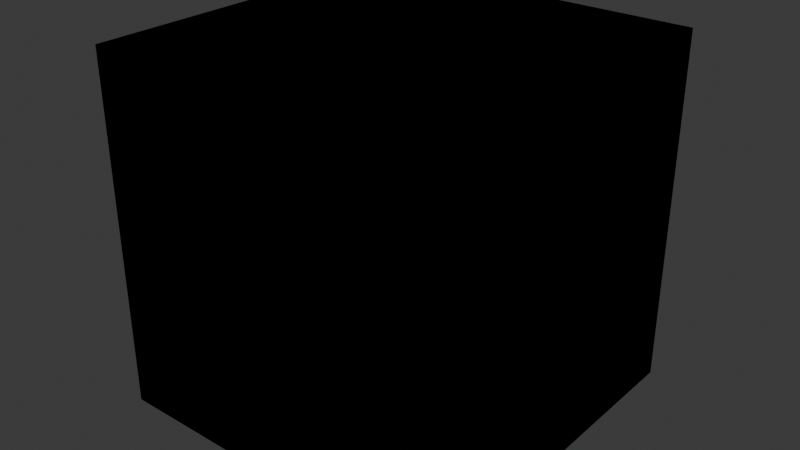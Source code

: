 # Source: box_square.blend  (saved by Blender 4.5.91; exported with 4.5.12 LTS)
import bpy
from mathutils import Matrix  # noqa: F401  (used for matrix-valued properties, if any)

bpy.ops.wm.read_factory_settings(use_empty=True)
scene = bpy.context.scene
scene.name = 'Scene'

# ---- collections
col_cube = bpy.data.collections.new('Cube'); scene.collection.children.link(col_cube)
col_cube_001 = bpy.data.collections.new('Cube.001'); scene.collection.children.link(col_cube_001)
col_cube_002 = bpy.data.collections.new('Cube.002'); scene.collection.children.link(col_cube_002)
col_cube_003 = bpy.data.collections.new('Cube.003'); scene.collection.children.link(col_cube_003)
col_cube_star = bpy.data.collections.new('Cube.Star'); scene.collection.children.link(col_cube_star)

# ---- materials (node trees are filled in below, after node groups)
mat_black = bpy.data.materials.new('black')
mat_white_light = bpy.data.materials.new('white.light')

# ---- material node trees
mat_black.use_nodes = True; mat_black.node_tree.nodes.clear()
_N = mat_black.node_tree.nodes; _L = mat_black.node_tree.links
n0 = _N.new('ShaderNodeOutputMaterial'); n0.name = 'Material Output'; n0.location = (200, 100)
n1 = _N.new('ShaderNodeEmission'); n1.name = 'Emission'; n1.location = (-148, 101)
n1.inputs[0].default_value = (0.0, 0.0, 0.0, 1.0)
n1.inputs[1].default_value = 0.0
_L.new(n1.outputs[0], n0.inputs[0])
n0.is_active_output = True
mat_white_light.use_nodes = True; mat_white_light.node_tree.nodes.clear()
_N = mat_white_light.node_tree.nodes; _L = mat_white_light.node_tree.links
n0 = _N.new('ShaderNodeOutputMaterial'); n0.name = 'Material Output'; n0.location = (200, 100)
n1 = _N.new('ShaderNodeEmission'); n1.name = 'Emission'; n1.location = (-148, 101)
n1.inputs[1].default_value = 10.0
_L.new(n1.outputs[0], n0.inputs[0])
n0.is_active_output = True

# ---- world
world_world = bpy.data.worlds.new('World'); scene.world = world_world
world_world.use_nodes = True; world_world.node_tree.nodes.clear()
_N = world_world.node_tree.nodes; _L = world_world.node_tree.links
n0 = _N.new('ShaderNodeOutputWorld'); n0.name = 'World Output'; n0.location = (200, 100)
n1 = _N.new('ShaderNodeBackground'); n1.name = 'Background'; n1.location = (-200, 100)
n1.inputs[0].default_value = (0.05088, 0.05088, 0.05088, 1.0)
_L.new(n1.outputs[0], n0.inputs[0])
n0.is_active_output = True
world_world.color = (0.05088, 0.05088, 0.05088)
world_world.sun_shadow_jitter_overblur = 0.0

# ---- meshes
me_cube_002 = bpy.data.meshes.new('Cube.002')
me_cube_002.from_pydata([(-0.5, -0.5, -0.5), (-0.5, -0.5, 0.5), (-0.5, 0.5, -0.5), (-0.5, 0.5, 0.5), (0.5, -0.5, -0.5), (0.5, -0.5, 0.5), (0.5, 0.5, -0.5), (0.5, 0.5, 0.5), (-0.5, 0.0, -0.5), (-0.5, -0.5, 0.0), (-0.5, 0.0, 0.5), (-0.5, 0.5, 0.0), (0.0, 0.5, -0.5), (0.0, 0.5, 0.5), (0.5, 0.5, 0.0), (0.5, 0.0, -0.5), (0.5, 0.0, 0.5), (0.5, -0.5, 0.0), (0.0, -0.5, -0.5), (0.0, -0.5, 0.5), (0.0, 0.0, 0.5), (0.0, 0.0, -0.5), (0.0, -0.5, 0.0), (0.5, 0.0, 0.0), (0.0, 0.5, 0.0), (-0.5, 0.0, 0.0)], [], [(25, 10, 3, 11), (24, 13, 7, 14), (23, 16, 5, 17), (22, 19, 1, 9), (21, 15, 4, 18), (20, 10, 1, 19), (16, 20, 19, 5), (7, 13, 20, 16), (13, 3, 10, 20), (8, 21, 18, 0), (2, 12, 21, 8), (12, 6, 15, 21), (18, 22, 9, 0), (4, 17, 22, 18), (17, 5, 19, 22), (15, 23, 17, 4), (6, 14, 23, 15), (14, 7, 16, 23), (12, 24, 14, 6), (2, 11, 24, 12), (11, 3, 13, 24), (8, 25, 11, 2), (0, 9, 25, 8), (9, 1, 10, 25)])
_uv = me_cube_002.uv_layers.new(name='UVMap')
_uv.uv.foreach_set('vector', [0.5, 0.125, 0.625, 0.125, 0.625, 0.25, 0.5, 0.25, 0.5, 0.375, 0.625, 0.375, 0.625, 0.5, 0.5, 0.5, 0.5, 0.625, 0.625, 0.625, 0.625, 0.75, 0.5, 0.75, 0.5, 0.875, 0.625, 0.875, 0.625, 1.0, 0.5, 1.0, 0.25, 0.625, 0.375, 0.625, 0.375, 0.75, 0.25, 0.75, 0.75, 0.625, 0.875, 0.625, 0.875, 0.75, 0.75, 0.75, 0.625, 0.625, 0.75, 0.625, 0.75, 0.75, 0.625, 0.75, 0.625, 0.5, 0.75, 0.5, 0.75, 0.625, 0.625, 0.625, 0.75, 0.5, 0.875, 0.5, 0.875, 0.625, 0.75, 0.625, 0.125, 0.625, 0.25, 0.625, 0.25, 0.75, 0.125, 0.75, 0.125, 0.5, 0.25, 0.5, 0.25, 0.625, 0.125, 0.625, 0.25, 0.5, 0.375, 0.5, 0.375, 0.625, 0.25, 0.625, 0.375, 0.875, 0.5, 0.875, 0.5, 1.0, 0.375, 1.0, 0.375, 0.75, 0.5, 0.75, 0.5, 0.875, 0.375, 0.875, 0.5, 0.75, 0.625, 0.75, 0.625, 0.875, 0.5, 0.875, 0.375, 0.625, 0.5, 0.625, 0.5, 0.75, 0.375, 0.75, 0.375, 0.5, 0.5, 0.5, 0.5, 0.625, 0.375, 0.625, 0.5, 0.5, 0.625, 0.5, 0.625, 0.625, 0.5, 0.625, 0.375, 0.375, 0.5, 0.375, 0.5, 0.5, 0.375, 0.5, 0.375, 0.25, 0.5, 0.25, 0.5, 0.375, 0.375, 0.375, 0.5, 0.25, 0.625, 0.25, 0.625, 0.375, 0.5, 0.375, 0.375, 0.125, 0.5, 0.125, 0.5, 0.25, 0.375, 0.25, 0.375, 0.0, 0.5, 0.0, 0.5, 0.125, 0.375, 0.125, 0.5, 0.0, 0.625, 0.0, 0.625, 0.125, 0.5, 0.125])
me_cube_002.materials.append(mat_black)
me_cube_002.update()
me_cube_003 = bpy.data.meshes.new('Cube.003')
me_cube_003.from_pydata([(-0.5, -0.5, -0.5), (-0.5, -0.5, 0.5), (-0.5, 0.5, -0.5), (-0.5, 0.5, 0.5), (0.5, -0.5, -0.5), (0.5, -0.5, 0.5), (0.5, 0.5, -0.5), (0.5, 0.5, 0.5), (-0.5, 0.0, -0.5), (-0.5, -0.5, 0.0), (-0.5, 0.0, 0.5), (-0.5, 0.5, 0.0), (0.0, 0.5, -0.5), (0.0, 0.5, 0.5), (0.5, 0.5, 0.0), (0.5, 0.0, -0.5), (0.5, 0.0, 0.5), (0.5, -0.5, 0.0), (0.0, -0.5, -0.5), (0.0, -0.5, 0.5), (0.0, 0.0, 0.505), (0.0, 0.0, -0.505), (0.0, -0.505, 0.0), (0.505, 0.0, 0.0), (0.0, 0.505, 0.0), (-0.505, 0.0, 0.0)], [(8, 0), (9, 1), (10, 3), (11, 2), (12, 2), (13, 7), (14, 6), (15, 6), (16, 5), (17, 4), (18, 4), (19, 1), (2, 8), (0, 9), (1, 10), (3, 11), (6, 12), (3, 13), (7, 14), (4, 15), (7, 16), (5, 17), (0, 18), (5, 19), (20, 19), (13, 20), (20, 16), (10, 20), (21, 18), (12, 21), (21, 8), (15, 21), (22, 9), (17, 22), (22, 18), (19, 22), (23, 17), (14, 23), (23, 15), (16, 23), (24, 14), (11, 24), (24, 12), (13, 24), (25, 11), (9, 25), (25, 8), (10, 25)], [])
_uv = me_cube_003.uv_layers.new(name='UVMap')
_uv.uv.foreach_set('vector', [])
me_cube_003.materials.append(mat_white_light)
me_cube_003.update()
me_cube_005 = bpy.data.meshes.new('Cube.005')
me_cube_005.from_pydata([(0.0, 0.0, 0.0), (-0.5, -0.5, 0.5), (-0.5, 0.5, -0.5), (0.0, 0.0, 0.0), (0.5, -0.5, -0.5), (0.0, 0.0, 0.0), (0.0, 0.0, 0.0), (0.5, 0.5, 0.5), (-0.5, 0.0, -0.5), (-0.5, -0.5, 0.0), (-0.5, 0.0, 0.5), (-0.5, 0.5, 0.0), (0.0, 0.5, -0.5), (0.0, 0.5, 0.5), (0.5, 0.5, 0.0), (0.5, 0.0, -0.5), (0.5, 0.0, 0.5), (0.5, -0.5, 0.0), (0.0, -0.5, -0.5), (0.0, -0.5, 0.5), (0.0, 0.0, 0.5), (0.0, 0.0, -0.5), (0.0, -0.5, 0.0), (0.5, 0.0, 0.0), (0.0, 0.5, 0.0), (-0.5, 0.0, 0.0)], [], [(3, 24, 11, 25), (24, 13, 7, 14), (5, 22, 17, 23), (22, 19, 1, 9), (21, 15, 4, 18), (20, 10, 1, 19), (7, 13, 20, 16), (2, 12, 21, 8), (6, 21, 12, 24), (18, 22, 0, 21), (4, 17, 22, 18), (15, 23, 17, 4), (6, 23, 15, 21), (14, 7, 16, 23), (2, 11, 24, 12), (8, 25, 11, 2), (9, 1, 10, 25), (19, 22, 5, 20), (16, 20, 5, 23), (13, 24, 3, 20), (10, 20, 3, 25), (9, 25, 0, 22), (0, 25, 8, 21), (24, 14, 23, 6)])
_uv = me_cube_005.uv_layers.new(name='UVMap')
_uv.uv.foreach_set('vector', [0.625, 0.25, 0.5, 0.375, 0.5, 0.25, 0.5, 0.125, 0.5, 0.375, 0.625, 0.375, 0.625, 0.5, 0.5, 0.5, 0.625, 0.75, 0.5, 0.875, 0.5, 0.75, 0.5, 0.625, 0.5, 0.875, 0.625, 0.875, 0.625, 1.0, 0.5, 1.0, 0.25, 0.625, 0.375, 0.625, 0.375, 0.75, 0.25, 0.75, 0.75, 0.625, 0.875, 0.625, 0.875, 0.75, 0.75, 0.75, 0.625, 0.5, 0.75, 0.5, 0.75, 0.625, 0.625, 0.625, 0.125, 0.5, 0.25, 0.5, 0.25, 0.625, 0.125, 0.625, 0.375, 0.5, 0.25, 0.625, 0.375, 0.375, 0.5, 0.375, 0.375, 0.875, 0.5, 0.875, 0.125, 0.75, 0.25, 0.625, 0.375, 0.75, 0.5, 0.75, 0.5, 0.875, 0.375, 0.875, 0.375, 0.625, 0.5, 0.625, 0.5, 0.75, 0.375, 0.75, 0.375, 0.5, 0.5, 0.625, 0.375, 0.625, 0.25, 0.625, 0.5, 0.5, 0.625, 0.5, 0.625, 0.625, 0.5, 0.625, 0.375, 0.25, 0.5, 0.25, 0.5, 0.375, 0.375, 0.375, 0.375, 0.125, 0.5, 0.125, 0.5, 0.25, 0.375, 0.25, 0.5, 0.0, 0.625, 0.0, 0.625, 0.125, 0.5, 0.125, 0.625, 0.875, 0.5, 0.875, 0.625, 0.75, 0.75, 0.625, 0.625, 0.625, 0.75, 0.625, 0.625, 0.75, 0.5, 0.625, 0.625, 0.375, 0.5, 0.375, 0.875, 0.5, 0.75, 0.625, 0.875, 0.625, 0.75, 0.625, 0.625, 0.25, 0.5, 0.125, 0.5, 0.0, 0.5, 0.125, 0.375, 1.0, 0.5, 0.875, 0.375, 0.0, 0.5, 0.125, 0.125, 0.625, 0.25, 0.625, 0.5, 0.375, 0.5, 0.5, 0.5, 0.625, 0.375, 0.5])
me_cube_005.materials.append(mat_black)
me_cube_005.update()
me_cube_011 = bpy.data.meshes.new('Cube.011')
me_cube_011.from_pydata([(-0.01, -0.01, -0.01), (-0.5, -0.5, 0.5), (-0.5, 0.5, -0.5), (-0.01, 0.01, 0.01), (0.5, -0.5, -0.5), (0.01, -0.01, 0.01), (0.01, 0.01, -0.01), (0.5, 0.5, 0.5), (-0.5, 0.0, -0.5), (-0.5, -0.5, 0.0), (-0.5, 0.0, 0.5), (-0.5, 0.5, 0.0), (0.0, 0.5, -0.5), (0.0, 0.5, 0.5), (0.5, 0.5, 0.0), (0.5, 0.0, -0.5), (0.5, 0.0, 0.5), (0.5, -0.5, 0.0), (0.0, -0.5, -0.5), (0.0, -0.5, 0.5), (0.0, 0.0, 0.5), (0.0, 0.0, -0.5), (0.0, -0.5, 0.0), (0.5, 0.0, 0.0), (0.0, 0.5, 0.0), (-0.5, 0.0, 0.0)], [(6, 21), (9, 1), (11, 2), (12, 2), (13, 7), (25, 3), (3, 20), (0, 25), (17, 4), (18, 4), (19, 1), (2, 8), (6, 23), (1, 10), (3, 24), (7, 14), (4, 15), (7, 16), (21, 0), (24, 6), (22, 0), (20, 19), (13, 20), (20, 16), (10, 20), (21, 18), (12, 21), (21, 8), (15, 21), (22, 9), (17, 22), (22, 18), (19, 22), (23, 17), (14, 23), (23, 15), (16, 23), (24, 14), (11, 24), (24, 12), (13, 24), (25, 11), (9, 25), (25, 8), (10, 25), (23, 5), (5, 22), (20, 5)], [])
_uv = me_cube_011.uv_layers.new(name='UVMap')
_uv.uv.foreach_set('vector', [])
me_cube_011.materials.append(mat_white_light)
me_cube_011.update()
me_cube_007 = bpy.data.meshes.new('Cube.007')
me_cube_007.from_pydata([(-0.5, 0.5, -0.5), (0.5, -0.5, 0.5), (0.5, 0.5, -0.5), (0.5, 0.5, 0.5), (-0.5, 0.0, -0.5), (-0.5, 0.5, 0.0), (0.0, 0.5, -0.5), (0.0, 0.5, 0.5), (0.5, 0.5, 0.0), (0.5, 0.0, -0.5), (0.5, 0.0, 0.5), (0.5, -0.5, 0.0), (0.0, 0.0, 0.0), (0.0, -0.5, 0.5), (0.0, 0.0, 0.5), (0.0, 0.0, -0.5), (0.0, -0.5, 0.0), (0.5, 0.0, 0.0), (0.0, 0.5, 0.0), (-0.5, 0.0, 0.0)], [], [(19, 12, 18, 5), (18, 7, 3, 8), (17, 10, 1, 11), (15, 9, 17, 12), (14, 12, 16, 13), (10, 14, 13, 1), (3, 7, 14, 10), (7, 18, 12, 14), (4, 15, 12, 19), (0, 6, 15, 4), (6, 2, 9, 15), (17, 11, 16, 12), (11, 1, 13, 16), (2, 8, 17, 9), (8, 3, 10, 17), (6, 18, 8, 2), (0, 5, 18, 6), (4, 19, 5, 0)])
_uv = me_cube_007.uv_layers.new(name='UVMap')
_uv.uv.foreach_set('vector', [0.5, 0.125, 0.625, 0.125, 0.625, 0.25, 0.5, 0.25, 0.5, 0.375, 0.625, 0.375, 0.625, 0.5, 0.5, 0.5, 0.5, 0.625, 0.625, 0.625, 0.625, 0.75, 0.5, 0.75, 0.25, 0.625, 0.375, 0.625, 0.375, 0.75, 0.25, 0.75, 0.75, 0.625, 0.875, 0.625, 0.875, 0.75, 0.75, 0.75, 0.625, 0.625, 0.75, 0.625, 0.75, 0.75, 0.625, 0.75, 0.625, 0.5, 0.75, 0.5, 0.75, 0.625, 0.625, 0.625, 0.75, 0.5, 0.875, 0.5, 0.875, 0.625, 0.75, 0.625, 0.125, 0.625, 0.25, 0.625, 0.25, 0.75, 0.125, 0.75, 0.125, 0.5, 0.25, 0.5, 0.25, 0.625, 0.125, 0.625, 0.25, 0.5, 0.375, 0.5, 0.375, 0.625, 0.25, 0.625, 0.375, 0.75, 0.5, 0.75, 0.5, 0.875, 0.375, 0.875, 0.5, 0.75, 0.625, 0.75, 0.625, 0.875, 0.5, 0.875, 0.375, 0.5, 0.5, 0.5, 0.5, 0.625, 0.375, 0.625, 0.5, 0.5, 0.625, 0.5, 0.625, 0.625, 0.5, 0.625, 0.375, 0.375, 0.5, 0.375, 0.5, 0.5, 0.375, 0.5, 0.375, 0.25, 0.5, 0.25, 0.5, 0.375, 0.375, 0.375, 0.375, 0.125, 0.5, 0.125, 0.5, 0.25, 0.375, 0.25])
me_cube_007.materials.append(mat_black)
me_cube_007.update()
me_cube_009 = bpy.data.meshes.new('Cube.009')
me_cube_009.from_pydata([(-0.5, 0.5, -0.5), (0.5, -0.5, 0.5), (0.5, 0.5, -0.5), (0.5, 0.5, 0.5), (-0.5, 0.0, -0.5), (-0.5, 0.5, 0.0), (0.0, 0.5, -0.5), (0.0, 0.5, 0.5), (0.5, 0.5, 0.0), (0.5, 0.0, -0.5), (0.5, 0.0, 0.5), (0.5, -0.5, 0.0), (0.0, 0.0, 0.0), (0.0, -0.5, 0.5), (0.0, 0.0, 0.5), (0.0, 0.0, -0.5), (0.0, -0.5, 0.0), (0.5, 0.0, 0.0), (0.0, 0.5, 0.0), (-0.5, 0.0, 0.0), (-0.005, 0.0, 0.0), (-0.005, 0.0, 0.5), (0.0, -0.005, 0.0), (0.0, -0.005, -0.5), (-0.005, -1.49e-08, 0.005), (-0.005, 0.5, 0.005), (1.118e-08, -0.005, -0.005), (0.5, -0.005, -0.005), (0.505, 0.5, 0.0), (0.505, 0.0, 0.5), (0.505, 0.0, 0.0), (0.5, 0.0, 0.505), (0.0, 0.0, 0.505), (0.0, 0.505, -0.5), (0.5, 0.505, 0.0), (0.0, 0.505, 0.0), (0.0, 0.5, -0.505), (0.0, 0.0, -0.505)], [(5, 0), (6, 0), (7, 3), (8, 2), (9, 2), (10, 1), (0, 4), (2, 6), (3, 8), (23, 22), (3, 10), (1, 11), (26, 27), (1, 13), (14, 13), (7, 14), (24, 25), (15, 4), (9, 15), (11, 16), (16, 12), (13, 16), (17, 11), (17, 9), (5, 18), (7, 18), (19, 5), (19, 4), (28, 30), (19, 12), (20, 21), (29, 30), (32, 31), (35, 34), (35, 33), (36, 37)], [])
_uv = me_cube_009.uv_layers.new(name='UVMap')
_uv.uv.foreach_set('vector', [])
me_cube_009.materials.append(mat_white_light)
me_cube_009.update()
me_cube_010 = bpy.data.meshes.new('Cube.010')
me_cube_010.from_pydata([(-0.5, -0.5, 0.5), (0.5, 0.5, -0.5), (-0.5, -0.5, 0.0), (-0.5, 0.0, 0.5), (0.0, 0.5, -0.5), (0.5, 0.5, 0.0), (0.5, 0.0, -0.5), (0.0, -0.5, 0.5), (0.0, 0.0, 0.5), (0.0, 0.0, -0.5), (0.0, -0.5, 0.0), (0.5, 0.0, 0.0), (0.0, 0.5, 0.0), (-0.5, 0.0, 0.0), (0.0, 0.0, 0.0)], [], [(10, 7, 0, 2), (8, 3, 0, 7), (3, 8, 14, 13), (4, 9, 14, 12), (9, 6, 11, 14), (4, 1, 6, 9), (1, 5, 11, 6), (4, 12, 5, 1), (2, 0, 3, 13), (5, 12, 14, 11), (13, 14, 10, 2), (8, 7, 10, 14)])
_uv = me_cube_010.uv_layers.new(name='UVMap')
_uv.uv.foreach_set('vector', [0.5, 0.875, 0.625, 0.875, 0.625, 1.0, 0.5, 1.0, 0.75, 0.625, 0.875, 0.625, 0.875, 0.75, 0.75, 0.75, 0.875, 0.625, 0.75, 0.625, 0.75, 0.625, 0.875, 0.625, 0.25, 0.5, 0.25, 0.625, 0.25, 0.625, 0.25, 0.5, 0.25, 0.625, 0.375, 0.625, 0.375, 0.625, 0.25, 0.625, 0.25, 0.5, 0.375, 0.5, 0.375, 0.625, 0.25, 0.625, 0.375, 0.5, 0.5, 0.5, 0.5, 0.625, 0.375, 0.625, 0.375, 0.375, 0.5, 0.375, 0.5, 0.5, 0.375, 0.5, 0.5, 0.0, 0.625, 0.0, 0.625, 0.125, 0.5, 0.125, 0.625, 0.5, 0.75, 0.5, 0.75, 0.625, 0.625, 0.625, 0.125, 0.625, 0.25, 0.625, 0.25, 0.75, 0.125, 0.75, 0.75, 0.625, 0.75, 0.75, 0.75, 0.75, 0.75, 0.625])
me_cube_010.materials.append(mat_black)
me_cube_010.update()
me_cube_012 = bpy.data.meshes.new('Cube.012')
me_cube_012.from_pydata([(-0.5, -0.5, 0.5), (0.5, 0.5, -0.5), (-0.5, -0.5, 0.0), (-0.5, 0.0, 0.5), (0.0, 0.5, -0.5), (0.5, 0.5, 0.0), (0.5, 0.0, -0.5), (0.0, -0.5, 0.5), (0.0, 0.0, 0.5), (0.0, 0.0, -0.5), (0.0, -0.5, 0.0), (0.5, 0.0, 0.0), (0.0, 0.5, 0.0), (-0.5, 0.0, 0.0), (0.0, 0.0, 0.0)], [(2, 0), (5, 1), (6, 1), (7, 0), (0, 3), (1, 4), (8, 7), (14, 9), (3, 8), (4, 9), (6, 9), (10, 2), (7, 10), (5, 11), (11, 6), (12, 5), (12, 4), (2, 13), (3, 13), (8, 14), (14, 10), (12, 14), (14, 11), (13, 14)], [])
_uv = me_cube_012.uv_layers.new(name='UVMap')
_uv.uv.foreach_set('vector', [])
me_cube_012.materials.append(mat_white_light)
me_cube_012.update()
me_cube_013 = bpy.data.meshes.new('Cube.013')
me_cube_013.from_pydata([(-0.5, -0.5, -0.5), (-0.5, -0.5, 0.5), (-0.5, 0.5, -0.5), (-0.5, 0.5, 0.5), (0.5, -0.5, -0.5), (0.5, -0.5, 0.5), (0.5, 0.5, -0.5), (0.5, 0.5, 0.5), (-0.5, 0.0, -0.5), (-0.5, -0.5, 0.0), (-0.5, 0.0, 0.5), (-0.5, 0.5, 0.0), (0.0, 0.5, -0.5), (0.0, 0.5, 0.5), (0.5, 0.5, 0.0), (0.5, 0.0, -0.5), (0.5, 0.0, 0.5), (0.5, -0.5, 0.0), (0.0, -0.5, -0.5), (0.0, -0.5, 0.5), (0.0, 0.0, 0.5), (0.0, 0.0, -0.5), (0.0, -0.5, 0.0), (0.5, 0.0, 0.0), (0.0, 0.5, 0.0), (-0.5, 0.0, 0.0)], [], [(25, 10, 3, 11), (24, 13, 7, 14), (23, 16, 5, 17), (22, 19, 1, 9), (21, 15, 4, 18), (20, 10, 1, 19), (16, 20, 19, 5), (7, 13, 20, 16), (13, 3, 10, 20), (8, 21, 18, 0), (2, 12, 21, 8), (12, 6, 15, 21), (18, 22, 9, 0), (4, 17, 22, 18), (17, 5, 19, 22), (15, 23, 17, 4), (6, 14, 23, 15), (14, 7, 16, 23), (12, 24, 14, 6), (2, 11, 24, 12), (11, 3, 13, 24), (8, 25, 11, 2), (0, 9, 25, 8), (9, 1, 10, 25)])
_uv = me_cube_013.uv_layers.new(name='UVMap')
_uv.uv.foreach_set('vector', [0.5, 0.125, 0.625, 0.125, 0.625, 0.25, 0.5, 0.25, 0.5, 0.375, 0.625, 0.375, 0.625, 0.5, 0.5, 0.5, 0.5, 0.625, 0.625, 0.625, 0.625, 0.75, 0.5, 0.75, 0.5, 0.875, 0.625, 0.875, 0.625, 1.0, 0.5, 1.0, 0.25, 0.625, 0.375, 0.625, 0.375, 0.75, 0.25, 0.75, 0.75, 0.625, 0.875, 0.625, 0.875, 0.75, 0.75, 0.75, 0.625, 0.625, 0.75, 0.625, 0.75, 0.75, 0.625, 0.75, 0.625, 0.5, 0.75, 0.5, 0.75, 0.625, 0.625, 0.625, 0.75, 0.5, 0.875, 0.5, 0.875, 0.625, 0.75, 0.625, 0.125, 0.625, 0.25, 0.625, 0.25, 0.75, 0.125, 0.75, 0.125, 0.5, 0.25, 0.5, 0.25, 0.625, 0.125, 0.625, 0.25, 0.5, 0.375, 0.5, 0.375, 0.625, 0.25, 0.625, 0.375, 0.875, 0.5, 0.875, 0.5, 1.0, 0.375, 1.0, 0.375, 0.75, 0.5, 0.75, 0.5, 0.875, 0.375, 0.875, 0.5, 0.75, 0.625, 0.75, 0.625, 0.875, 0.5, 0.875, 0.375, 0.625, 0.5, 0.625, 0.5, 0.75, 0.375, 0.75, 0.375, 0.5, 0.5, 0.5, 0.5, 0.625, 0.375, 0.625, 0.5, 0.5, 0.625, 0.5, 0.625, 0.625, 0.5, 0.625, 0.375, 0.375, 0.5, 0.375, 0.5, 0.5, 0.375, 0.5, 0.375, 0.25, 0.5, 0.25, 0.5, 0.375, 0.375, 0.375, 0.5, 0.25, 0.625, 0.25, 0.625, 0.375, 0.5, 0.375, 0.375, 0.125, 0.5, 0.125, 0.5, 0.25, 0.375, 0.25, 0.375, 0.0, 0.5, 0.0, 0.5, 0.125, 0.375, 0.125, 0.5, 0.0, 0.625, 0.0, 0.625, 0.125, 0.5, 0.125])
me_cube_013.materials.append(mat_black)
me_cube_013.update()
me_cube_014 = bpy.data.meshes.new('Cube.014')
me_cube_014.from_pydata([(-0.5, -0.5, -0.5), (-0.5, -0.5, 0.5), (-0.5, 0.5, -0.5), (-0.5, 0.5, 0.5), (0.5, -0.5, -0.5), (0.5, -0.5, 0.5), (0.5, 0.5, -0.5), (0.5, 0.5, 0.5), (-0.5, 0.0, -0.5), (-0.5, -0.5, 0.0), (-0.5, 0.0, 0.5), (-0.5, 0.5, 0.0), (0.0, 0.5, -0.5), (0.0, 0.5, 0.5), (0.5, 0.5, 0.0), (0.5, 0.0, -0.5), (0.5, 0.0, 0.5), (0.5, -0.5, 0.0), (0.0, -0.5, -0.5), (0.0, -0.5, 0.5), (0.0, 0.0, 0.505), (0.0, 0.0, -0.505), (0.505, 0.0, 0.0), (0.0, 0.505, 0.0), (-0.505, 0.0, 0.0)], [(8, 0), (9, 1), (10, 3), (11, 2), (12, 2), (13, 7), (14, 6), (15, 6), (16, 5), (17, 4), (18, 4), (19, 1), (2, 8), (0, 9), (1, 10), (3, 11), (6, 12), (3, 13), (7, 14), (4, 15), (7, 16), (5, 17), (0, 18), (5, 19), (20, 19), (13, 20), (20, 16), (10, 20), (21, 18), (12, 21), (21, 8), (15, 21), (22, 17), (14, 22), (22, 15), (16, 22), (23, 14), (11, 23), (23, 12), (13, 23), (24, 11), (9, 24), (24, 8), (10, 24)], [])
_uv = me_cube_014.uv_layers.new(name='UVMap')
_uv.uv.foreach_set('vector', [])
me_cube_014.materials.append(mat_white_light)
me_cube_014.update()
me_circle = bpy.data.meshes.new('Circle')
me_circle.from_pydata([(0.0, 0.432, 0.0), (-0.4109, 0.1335, 0.0), (-0.2539, -0.3495, 0.0), (0.2539, -0.3495, 0.0), (0.4109, 0.1335, 0.0), (0.09699, 0.1335, 0.0), (0.1569, -0.05099, 0.0), (0.0, -0.165, 0.0), (-0.1569, -0.05099, 0.0), (-0.09699, 0.1335, 0.0)], [(5, 0), (7, 3), (6, 5), (5, 4), (9, 5), (3, 6), (8, 7), (7, 6), (6, 4), (2, 7), (1, 8), (1, 9), (8, 9), (2, 8), (0, 9)], [])
_uv = me_circle.uv_layers.new(name='UVMap')
_uv.uv.foreach_set('vector', [])
me_circle.materials.append(mat_white_light)
me_circle.update()

# ---- objects
ob_cube_squre_mesh = bpy.data.objects.new('Cube.Squre.Mesh', me_cube_002)
ob_cube_squre_grid = bpy.data.objects.new('Cube.Squre.Grid', me_cube_003)
ob_cube_squre_mesh_001 = bpy.data.objects.new('Cube.Squre.Mesh.001', me_cube_005)
ob_cube_squre_grid_001 = bpy.data.objects.new('Cube.Squre.Grid.001', me_cube_011)
ob_cube_squre_mesh_002 = bpy.data.objects.new('Cube.Squre.Mesh.002', me_cube_007)
ob_cube_squre_grid_002 = bpy.data.objects.new('Cube.Squre.Grid.002', me_cube_009)
ob_cube_squre_mesh_003 = bpy.data.objects.new('Cube.Squre.Mesh.003', me_cube_010)
ob_cube_squre_grid_003 = bpy.data.objects.new('Cube.Squre.Grid.003', me_cube_012)
ob_cube_squre_mesh_star = bpy.data.objects.new('Cube.Squre.Mesh.Star', me_cube_013)
ob_cube_squre_grid_star = bpy.data.objects.new('Cube.Squre.Grid.Star', me_cube_014)
ob_star_003 = bpy.data.objects.new('Star.003', me_circle)

# ---- transforms, parenting, visibility, modifiers, constraints
ob_cube_squre_mesh.location = (0.0, 0.0, 0.0)
ob_cube_squre_grid.location = (0.0, 0.0, 0.0)
ob_cube_squre_mesh_001.location = (0.0, 0.0, 0.0)
ob_cube_squre_grid_001.location = (0.0, 0.0, 0.0)
ob_cube_squre_mesh_002.location = (0.0, 0.0, 0.0)
ob_cube_squre_grid_002.location = (0.0, 0.0, 0.0)
ob_cube_squre_mesh_003.location = (0.0, 0.0, 0.0)
ob_cube_squre_grid_003.location = (0.0, 0.0, 0.0)
ob_cube_squre_mesh_star.location = (0.0, 0.0, 0.0)
ob_cube_squre_grid_star.location = (0.0, 0.0, 0.0)
ob_star_003.location = (0.0, -0.51, 0.0)
ob_star_003.rotation_euler = (1.571, -0.0, 0.0)

# ---- collection membership
col_cube.objects.link(ob_cube_squre_mesh)
col_cube.objects.link(ob_cube_squre_grid)
col_cube_001.objects.link(ob_cube_squre_mesh_001)
col_cube_001.objects.link(ob_cube_squre_grid_001)
col_cube_002.objects.link(ob_cube_squre_mesh_002)
col_cube_002.objects.link(ob_cube_squre_grid_002)
col_cube_003.objects.link(ob_cube_squre_mesh_003)
col_cube_003.objects.link(ob_cube_squre_grid_003)
col_cube_star.objects.link(ob_cube_squre_mesh_star)
col_cube_star.objects.link(ob_cube_squre_grid_star)
col_cube_star.objects.link(ob_star_003)
def _layer_coll(name, lc=None):
    lc = lc or bpy.context.view_layer.layer_collection
    for c in lc.children:
        if c.name == name: return c
        r = _layer_coll(name, c)
        if r: return r
_layer_coll('Cube').exclude = True
_layer_coll('Cube.001').exclude = True
_layer_coll('Cube.002').exclude = True
_layer_coll('Cube.003').exclude = True

# ---- scene / render settings (as saved in the file)
scene.frame_start = 1; scene.frame_end = 250; scene.frame_set(1)
scene.render.engine = 'BLENDER_EEVEE_NEXT'
bpy.context.view_layer.update()

# ---- added for rendering (the .blend has no active camera): camera
cam_auto = bpy.data.cameras.new('AutoCamera')
cam_auto.lens = 50.0
cam_auto.sensor_width = 36.0
cam_auto.clip_end = 1000.0
ob_auto_camera = bpy.data.objects.new('AutoCamera', cam_auto)
scene.collection.objects.link(ob_auto_camera)
ob_auto_camera.location = (1.62124, -1.94798, 1.29699)
ob_auto_camera.rotation_euler = (1.09748, -7.21219e-08, 0.694738)
scene.camera = ob_auto_camera
bpy.context.view_layer.update()
